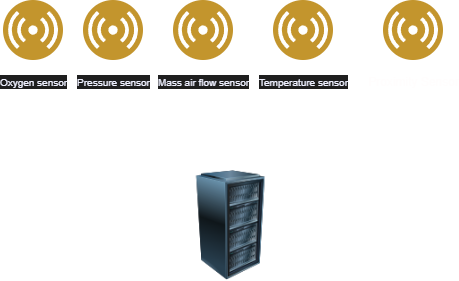

The diagram above was exported from draw.io. Its source (the exported page's mxGraphModel, read from the mxfile embedded in the PNG):
<mxGraphModel dx="410" dy="563" grid="1" gridSize="10" guides="1" tooltips="1" connect="1" arrows="1" fold="1" page="1" pageScale="1" pageWidth="850" pageHeight="1100" math="0" shadow="0">
  <root>
    <mxCell id="0" />
    <mxCell id="1" parent="0" />
    <mxCell id="2" value="" style="image;html=1;image=img/lib/clip_art/computers/Server_Rack_128x128.png" vertex="1" parent="1">
      <mxGeometry x="330" y="240" width="135" height="110" as="geometry" />
    </mxCell>
    <mxCell id="4" value="&lt;p style=&quot;line-height: 0%;&quot;&gt;&lt;span style=&quot;color: rgb(238, 240, 255); font-family: &amp;quot;Google Sans&amp;quot;, Arial, sans-serif; text-align: left; background-color: rgb(31, 31, 31);&quot;&gt;&lt;font style=&quot;font-size: 10px;&quot;&gt;Oxygen sensor&lt;/font&gt;&lt;/span&gt;&lt;/p&gt;" style="aspect=fixed;perimeter=ellipsePerimeter;html=1;align=center;shadow=0;dashed=0;fontColor=#4277BB;labelBackgroundColor=#ffffff;fontSize=12;spacingTop=3;image;image=img/lib/ibm/users/sensor.svg;" vertex="1" parent="1">
      <mxGeometry x="170" y="70" width="60" height="60" as="geometry" />
    </mxCell>
    <mxCell id="9" value="&lt;p style=&quot;line-height: 0%;&quot;&gt;&lt;span style=&quot;color: rgb(238, 240, 255); font-family: &amp;quot;Google Sans&amp;quot;, Arial, sans-serif; text-align: left; background-color: rgb(31, 31, 31);&quot;&gt;&lt;font style=&quot;font-size: 10px;&quot;&gt;Pressure sensor&lt;/font&gt;&lt;/span&gt;&lt;br&gt;&lt;/p&gt;" style="aspect=fixed;perimeter=ellipsePerimeter;html=1;align=center;shadow=0;dashed=0;fontColor=#4277BB;labelBackgroundColor=#ffffff;fontSize=12;spacingTop=3;image;image=img/lib/ibm/users/sensor.svg;imageBackground=default;" vertex="1" parent="1">
      <mxGeometry x="250" y="70" width="60" height="60" as="geometry" />
    </mxCell>
    <mxCell id="10" value="&lt;p style=&quot;line-height: 0%;&quot;&gt;&lt;span style=&quot;color: rgb(238, 240, 255); font-family: &amp;quot;Google Sans&amp;quot;, Arial, sans-serif; text-align: left; background-color: rgb(31, 31, 31);&quot;&gt;&lt;font style=&quot;font-size: 10px;&quot;&gt;Mass air flow sensor&lt;/font&gt;&lt;/span&gt;&lt;br&gt;&lt;/p&gt;" style="aspect=fixed;perimeter=ellipsePerimeter;html=1;align=center;shadow=0;dashed=0;fontColor=#4277BB;labelBackgroundColor=#ffffff;fontSize=12;spacingTop=3;image;image=img/lib/ibm/users/sensor.svg;" vertex="1" parent="1">
      <mxGeometry x="340" y="70" width="60" height="60" as="geometry" />
    </mxCell>
    <mxCell id="11" value="&lt;p style=&quot;line-height: 0%;&quot;&gt;&lt;span style=&quot;color: rgb(238, 240, 255); font-family: &amp;quot;Google Sans&amp;quot;, Arial, sans-serif; text-align: left; background-color: rgb(31, 31, 31);&quot;&gt;&lt;font style=&quot;font-size: 10px;&quot;&gt;Temperature sensor&lt;/font&gt;&lt;/span&gt;&lt;br&gt;&lt;/p&gt;" style="aspect=fixed;perimeter=ellipsePerimeter;html=1;align=center;shadow=0;dashed=0;fontColor=#4277BB;labelBackgroundColor=#ffffff;fontSize=12;spacingTop=3;image;image=img/lib/ibm/users/sensor.svg;" vertex="1" parent="1">
      <mxGeometry x="440" y="70" width="60" height="60" as="geometry" />
    </mxCell>
    <mxCell id="12" value="&lt;p style=&quot;line-height: 0%;&quot;&gt;&lt;font color=&quot;#fffdfd&quot;&gt;Proximity Sensor&lt;/font&gt;&lt;br&gt;&lt;/p&gt;" style="aspect=fixed;perimeter=ellipsePerimeter;html=1;align=center;shadow=0;dashed=0;fontColor=#4277BB;labelBackgroundColor=#ffffff;fontSize=12;spacingTop=3;image;image=img/lib/ibm/users/sensor.svg;" vertex="1" parent="1">
      <mxGeometry x="550" y="70" width="60" height="60" as="geometry" />
    </mxCell>
  </root>
</mxGraphModel>